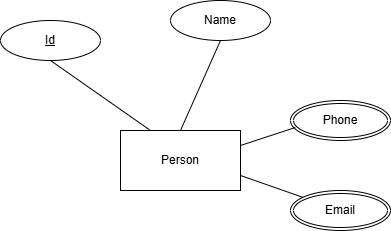

The diagram above was exported from draw.io. Its source (the exported page's mxGraphModel, read from the mxfile embedded in the PNG):
<mxGraphModel dx="1290" dy="557" grid="1" gridSize="10" guides="1" tooltips="1" connect="1" arrows="1" fold="1" page="1" pageScale="1" pageWidth="827" pageHeight="1169" math="0" shadow="0">
  <root>
    <mxCell id="0" />
    <mxCell id="1" parent="0" />
    <mxCell id="MljMpeJYn5IDyz30PrmT-8" value="Person" style="rounded=0;whiteSpace=wrap;html=1;" parent="1" vertex="1">
      <mxGeometry x="920" y="280" width="120" height="60" as="geometry" />
    </mxCell>
    <mxCell id="MljMpeJYn5IDyz30PrmT-9" value="Name" style="ellipse;whiteSpace=wrap;html=1;align=center;" parent="1" vertex="1">
      <mxGeometry x="970" y="150" width="100" height="40" as="geometry" />
    </mxCell>
    <mxCell id="MljMpeJYn5IDyz30PrmT-10" value="Id" style="ellipse;whiteSpace=wrap;html=1;align=center;fontStyle=4;" parent="1" vertex="1">
      <mxGeometry x="800" y="170" width="100" height="40" as="geometry" />
    </mxCell>
    <mxCell id="MljMpeJYn5IDyz30PrmT-11" value="" style="endArrow=none;html=1;rounded=0;entryX=0.5;entryY=1;entryDx=0;entryDy=0;exitX=0.25;exitY=0;exitDx=0;exitDy=0;" parent="1" source="MljMpeJYn5IDyz30PrmT-8" target="MljMpeJYn5IDyz30PrmT-10" edge="1">
      <mxGeometry width="50" height="50" relative="1" as="geometry">
        <mxPoint x="950" y="310" as="sourcePoint" />
        <mxPoint x="910" y="370" as="targetPoint" />
      </mxGeometry>
    </mxCell>
    <mxCell id="MljMpeJYn5IDyz30PrmT-12" value="" style="endArrow=none;html=1;rounded=0;entryX=0.5;entryY=1;entryDx=0;entryDy=0;exitX=0.5;exitY=0;exitDx=0;exitDy=0;" parent="1" source="MljMpeJYn5IDyz30PrmT-8" target="MljMpeJYn5IDyz30PrmT-9" edge="1">
      <mxGeometry width="50" height="50" relative="1" as="geometry">
        <mxPoint x="839" y="260" as="sourcePoint" />
        <mxPoint x="710" y="249" as="targetPoint" />
      </mxGeometry>
    </mxCell>
    <mxCell id="dByVvJIbh_QeCVEOHzFi-2" value="Phone" style="ellipse;shape=doubleEllipse;margin=3;whiteSpace=wrap;html=1;align=center;" vertex="1" parent="1">
      <mxGeometry x="1090" y="250" width="100" height="40" as="geometry" />
    </mxCell>
    <mxCell id="dByVvJIbh_QeCVEOHzFi-3" value="Email" style="ellipse;shape=doubleEllipse;margin=3;whiteSpace=wrap;html=1;align=center;" vertex="1" parent="1">
      <mxGeometry x="1090" y="340" width="100" height="40" as="geometry" />
    </mxCell>
    <mxCell id="dByVvJIbh_QeCVEOHzFi-4" value="" style="endArrow=none;html=1;rounded=0;entryX=0.048;entryY=0.675;entryDx=0;entryDy=0;exitX=1;exitY=0.25;exitDx=0;exitDy=0;entryPerimeter=0;" edge="1" parent="1" source="MljMpeJYn5IDyz30PrmT-8" target="dByVvJIbh_QeCVEOHzFi-2">
      <mxGeometry width="50" height="50" relative="1" as="geometry">
        <mxPoint x="990" y="290" as="sourcePoint" />
        <mxPoint x="1030" y="200" as="targetPoint" />
      </mxGeometry>
    </mxCell>
    <mxCell id="dByVvJIbh_QeCVEOHzFi-5" value="" style="endArrow=none;html=1;rounded=0;exitX=1;exitY=0.75;exitDx=0;exitDy=0;" edge="1" parent="1" source="MljMpeJYn5IDyz30PrmT-8" target="dByVvJIbh_QeCVEOHzFi-3">
      <mxGeometry width="50" height="50" relative="1" as="geometry">
        <mxPoint x="1050" y="305" as="sourcePoint" />
        <mxPoint x="1105" y="287" as="targetPoint" />
      </mxGeometry>
    </mxCell>
  </root>
</mxGraphModel>